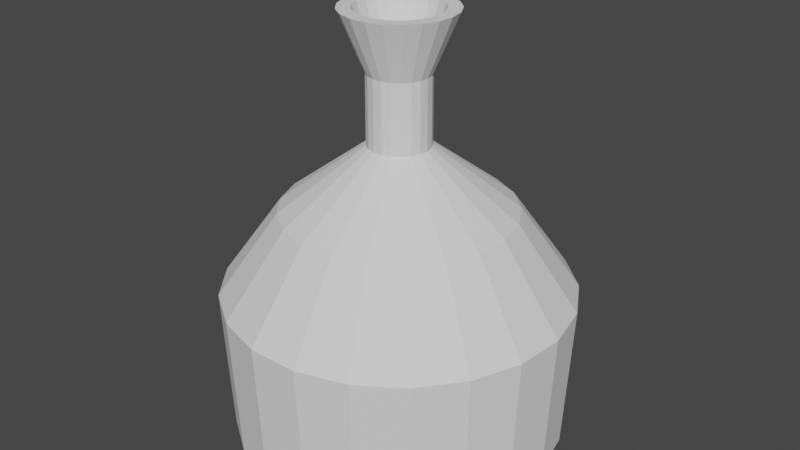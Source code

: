 # Source: Flask_for_hot_plate.blend  (saved by Blender 2.93.21; exported with 4.5.12 LTS)
import bpy
from mathutils import Matrix  # noqa: F401  (used for matrix-valued properties, if any)

bpy.ops.wm.read_factory_settings(use_empty=True)
scene = bpy.context.scene
scene.name = 'Scene'

# ---- collections
col_collection = bpy.data.collections.new('Collection'); scene.collection.children.link(col_collection)

# ---- world
world_world = bpy.data.worlds.new('World'); scene.world = world_world
world_world.use_nodes = True; world_world.node_tree.nodes.clear()
_N = world_world.node_tree.nodes; _L = world_world.node_tree.links
n0 = _N.new('ShaderNodeOutputWorld'); n0.name = 'World Output'; n0.location = (300, 300)
n1 = _N.new('ShaderNodeBackground'); n1.name = 'Background'; n1.location = (10, 300)
n1.inputs[0].default_value = (0.05088, 0.05088, 0.05088, 1.0)
_L.new(n1.outputs[0], n0.inputs[0])
n0.is_active_output = True
world_world.color = (0.05088, 0.05088, 0.05088)
world_world.use_sun_shadow = False
world_world.sun_shadow_jitter_overblur = 0.0

# ---- meshes
me_cylinder = bpy.data.meshes.new('Cylinder')
me_cylinder.from_pydata([(2.154e-08, 1.015, -1.483), (2.229e-08, 1.059, -0.5814), (0.2991, 0.9696, -1.483), (0.3121, 1.012, -0.5814), (0.5716, 0.8384, -1.483), (0.5965, 0.8749, -0.5814), (0.7933, 0.6327, -1.483), (0.8279, 0.6602, -0.5814), (0.9446, 0.3707, -1.483), (0.9857, 0.3869, -0.5814), (1.012, 0.07583, -1.483), (1.056, 0.07913, -0.5814), (0.9893, -0.2258, -1.483), (1.032, -0.2356, -0.5814), (0.8788, -0.5074, -1.483), (0.917, -0.5294, -0.5814), (0.6902, -0.7438, -1.483), (0.7202, -0.7762, -0.5814), (0.4403, -0.9142, -1.483), (0.4594, -0.954, -0.5814), (0.1512, -1.003, -1.483), (0.1578, -1.047, -0.5814), (-0.1512, -1.003, -1.483), (-0.1578, -1.047, -0.5814), (-0.4403, -0.9142, -1.483), (-0.4594, -0.954, -0.5814), (-0.6902, -0.7438, -1.483), (-0.7202, -0.7762, -0.5814), (-0.8788, -0.5074, -1.483), (-0.917, -0.5294, -0.5814), (-0.9893, -0.2258, -1.483), (-1.032, -0.2356, -0.5814), (-1.012, 0.07583, -1.483), (-1.056, 0.07913, -0.5814), (-0.9446, 0.3707, -1.483), (-0.9857, 0.3869, -0.5814), (-0.7933, 0.6327, -1.483), (-0.8279, 0.6602, -0.5814), (-0.5716, 0.8384, -1.483), (-0.5965, 0.8749, -0.5814), (-0.2991, 0.9696, -1.483), (-0.3121, 1.012, -0.5814), (0.206, 0.6677, -0.07635), (2.047e-08, 0.6988, -0.07635), (0.3936, 0.5774, -0.07635), (0.5463, 0.4357, -0.07635), (0.6505, 0.2553, -0.07635), (0.6968, 0.05222, -0.07635), (0.6813, -0.1555, -0.07635), (0.6052, -0.3494, -0.07635), (0.4753, -0.5122, -0.07635), (0.3032, -0.6296, -0.07635), (0.1041, -0.691, -0.07635), (-0.1041, -0.691, -0.07635), (-0.3032, -0.6296, -0.07635), (-0.4753, -0.5122, -0.07635), (-0.6052, -0.3494, -0.07635), (-0.6813, -0.1555, -0.07635), (-0.6968, 0.05222, -0.07635), (-0.6505, 0.2553, -0.07635), (-0.5463, 0.4357, -0.07635), (-0.3936, 0.5774, -0.07635), (-0.206, 0.6677, -0.07635), (0.05507, 0.1785, 0.3138), (9.601e-09, 0.1868, 0.3138), (0.1053, 0.1544, 0.3138), (0.1461, 0.1165, 0.3138), (0.1739, 0.06826, 0.3138), (0.1863, 0.01396, 0.3138), (0.1822, -0.04158, 0.3138), (0.1618, -0.09342, 0.3138), (0.1271, -0.137, 0.3138), (0.08107, -0.1683, 0.3138), (0.02785, -0.1848, 0.3138), (-0.02785, -0.1848, 0.3138), (-0.08107, -0.1683, 0.3138), (-0.1271, -0.137, 0.3138), (-0.1618, -0.09342, 0.3138), (-0.1822, -0.04158, 0.3138), (-0.1863, 0.01396, 0.3138), (-0.1739, 0.06826, 0.3138), (-0.1461, 0.1165, 0.3138), (-0.1053, 0.1544, 0.3138), (-0.05507, 0.1785, 0.3138), (0.05507, 0.1785, 0.7337), (-4.279e-08, 0.1868, 0.7337), (0.1053, 0.1544, 0.7337), (0.1461, 0.1165, 0.7337), (0.1739, 0.06826, 0.7337), (0.1863, 0.01396, 0.7337), (0.1822, -0.04158, 0.7337), (0.1618, -0.09342, 0.7337), (0.1271, -0.137, 0.7337), (0.08107, -0.1683, 0.7337), (0.02785, -0.1848, 0.7337), (-0.02785, -0.1848, 0.7337), (-0.08107, -0.1683, 0.7337), (-0.1271, -0.137, 0.7337), (-0.1618, -0.09342, 0.7337), (-0.1822, -0.04158, 0.7337), (-0.1863, 0.01396, 0.7337), (-0.1739, 0.06826, 0.7337), (-0.1461, 0.1165, 0.7337), (-0.1053, 0.1544, 0.7337), (-0.05507, 0.1785, 0.7337), (0.07603, 0.2465, 1.093), (2.008e-08, 0.2579, 1.093), (0.1453, 0.2131, 1.093), (0.2017, 0.1608, 1.093), (0.2401, 0.09424, 1.093), (0.2572, 0.01928, 1.093), (0.2515, -0.0574, 1.093), (0.2234, -0.129, 1.093), (0.1754, -0.1891, 1.093), (0.1119, -0.2324, 1.093), (0.03844, -0.2551, 1.093), (-0.03844, -0.2551, 1.093), (-0.1119, -0.2324, 1.093), (-0.1754, -0.1891, 1.093), (-0.2234, -0.129, 1.093), (-0.2515, -0.0574, 1.093), (-0.2572, 0.01928, 1.093), (-0.2401, 0.09424, 1.093), (-0.2017, 0.1608, 1.093), (-0.1453, 0.2131, 1.093), (-0.07603, 0.2465, 1.093), (0.09944, 0.3224, 1.093), (2.307e-08, 0.3374, 1.093), (0.19, 0.2787, 1.093), (0.2638, 0.2103, 1.093), (0.314, 0.1233, 1.093), (0.3364, 0.02521, 1.093), (0.3289, -0.07507, 1.093), (0.2922, -0.1687, 1.093), (0.2295, -0.2473, 1.093), (0.1464, -0.304, 1.093), (0.05028, -0.3336, 1.093), (-0.05028, -0.3336, 1.093), (-0.1464, -0.304, 1.093), (-0.2295, -0.2473, 1.093), (-0.2922, -0.1687, 1.093), (-0.3289, -0.07507, 1.093), (-0.3364, 0.02521, 1.093), (-0.314, 0.1233, 1.093), (-0.2638, 0.2103, 1.093), (-0.19, 0.2787, 1.093), (-0.09944, 0.3224, 1.093), (0.05092, 0.1651, 0.8391), (-5.06e-09, 0.1728, 0.8391), (0.09732, 0.1427, 0.8391), (0.1351, 0.1077, 0.8391), (0.1608, 0.06311, 0.8391), (0.1723, 0.01291, 0.8391), (0.1684, -0.03844, 0.8391), (0.1496, -0.08638, 0.8391), (0.1175, -0.1266, 0.8391), (0.07495, -0.1556, 0.8391), (0.02575, -0.1708, 0.8391), (-0.02575, -0.1708, 0.8391), (-0.07495, -0.1556, 0.8391), (-0.1175, -0.1266, 0.8391), (-0.1496, -0.08638, 0.8391), (-0.1684, -0.03844, 0.8391), (-0.1723, 0.01291, 0.8391), (-0.1608, 0.06311, 0.8391), (-0.1351, 0.1077, 0.8391), (-0.09732, 0.1427, 0.8391), (-0.05092, 0.1651, 0.8391), (0.04512, 0.1463, 0.6562), (4.65e-08, 0.1531, 0.6562), (0.08622, 0.1265, 0.6562), (0.1197, 0.09543, 0.6562), (0.1425, 0.05592, 0.6562), (0.1526, 0.01144, 0.6562), (0.1492, -0.03406, 0.6562), (0.1326, -0.07653, 0.6562), (0.1041, -0.1122, 0.6562), (0.06641, -0.1379, 0.6562), (0.02281, -0.1514, 0.6562), (-0.02281, -0.1514, 0.6562), (-0.06641, -0.1379, 0.6562), (-0.1041, -0.1122, 0.6562), (-0.1326, -0.07653, 0.6562), (-0.1492, -0.03406, 0.6562), (-0.1526, 0.01144, 0.6562), (-0.1425, 0.05592, 0.6562), (-0.1197, 0.09543, 0.6562), (-0.08622, 0.1265, 0.6562), (-0.04512, 0.1463, 0.6562)], [], [(0, 1, 3, 2), (2, 3, 5, 4), (4, 5, 7, 6), (6, 7, 9, 8), (8, 9, 11, 10), (10, 11, 13, 12), (12, 13, 15, 14), (14, 15, 17, 16), (16, 17, 19, 18), (18, 19, 21, 20), (20, 21, 23, 22), (22, 23, 25, 24), (24, 25, 27, 26), (26, 27, 29, 28), (28, 29, 31, 30), (30, 31, 33, 32), (32, 33, 35, 34), (34, 35, 37, 36), (36, 37, 39, 38), (7, 5, 44, 45), (38, 39, 41, 40), (40, 41, 1, 0), (0, 2, 4, 6, 8, 10, 12, 14, 16, 18, 20, 22, 24, 26, 28, 30, 32, 34, 36, 38, 40), (47, 46, 67, 68), (17, 15, 49, 50), (3, 1, 43, 42), (27, 25, 54, 55), (37, 35, 59, 60), (13, 11, 47, 48), (23, 21, 52, 53), (33, 31, 57, 58), (1, 41, 62, 43), (9, 7, 45, 46), (19, 17, 50, 51), (29, 27, 55, 56), (39, 37, 60, 61), (5, 3, 42, 44), (15, 13, 48, 49), (25, 23, 53, 54), (35, 33, 58, 59), (11, 9, 46, 47), (21, 19, 51, 52), (31, 29, 56, 57), (41, 39, 61, 62), (78, 77, 98, 99), (62, 61, 82, 83), (55, 54, 75, 76), (48, 47, 68, 69), (43, 62, 83, 64), (56, 55, 76, 77), (49, 48, 69, 70), (57, 56, 77, 78), (50, 49, 70, 71), (42, 43, 64, 63), (58, 57, 78, 79), (51, 50, 71, 72), (44, 42, 63, 65), (59, 58, 79, 80), (52, 51, 72, 73), (45, 44, 65, 66), (60, 59, 80, 81), (53, 52, 73, 74), (46, 45, 66, 67), (61, 60, 81, 82), (54, 53, 74, 75), (94, 93, 135, 136), (71, 70, 91, 92), (63, 64, 85, 84), (79, 78, 99, 100), (72, 71, 92, 93), (65, 63, 84, 86), (80, 79, 100, 101), (73, 72, 93, 94), (66, 65, 86, 87), (81, 80, 101, 102), (74, 73, 94, 95), (67, 66, 87, 88), (82, 81, 102, 103), (75, 74, 95, 96), (68, 67, 88, 89), (83, 82, 103, 104), (76, 75, 96, 97), (69, 68, 89, 90), (64, 83, 104, 85), (77, 76, 97, 98), (70, 69, 90, 91), (117, 116, 158, 159), (87, 86, 128, 129), (102, 101, 143, 144), (95, 94, 136, 137), (88, 87, 129, 130), (103, 102, 144, 145), (96, 95, 137, 138), (89, 88, 130, 131), (104, 103, 145, 146), (97, 96, 138, 139), (90, 89, 131, 132), (85, 104, 146, 127), (98, 97, 139, 140), (91, 90, 132, 133), (99, 98, 140, 141), (92, 91, 133, 134), (84, 85, 127, 126), (100, 99, 141, 142), (93, 92, 134, 135), (86, 84, 126, 128), (101, 100, 142, 143), (106, 105, 126, 127), (105, 107, 128, 126), (107, 108, 129, 128), (108, 109, 130, 129), (109, 110, 131, 130), (110, 111, 132, 131), (111, 112, 133, 132), (112, 113, 134, 133), (113, 114, 135, 134), (114, 115, 136, 135), (115, 116, 137, 136), (116, 117, 138, 137), (117, 118, 139, 138), (118, 119, 140, 139), (119, 120, 141, 140), (120, 121, 142, 141), (121, 122, 143, 142), (122, 123, 144, 143), (123, 124, 145, 144), (124, 125, 146, 145), (125, 106, 127, 146), (154, 153, 174, 175), (110, 109, 151, 152), (125, 124, 166, 167), (118, 117, 159, 160), (111, 110, 152, 153), (106, 125, 167, 148), (119, 118, 160, 161), (112, 111, 153, 154), (120, 119, 161, 162), (113, 112, 154, 155), (105, 106, 148, 147), (121, 120, 162, 163), (114, 113, 155, 156), (107, 105, 147, 149), (122, 121, 163, 164), (115, 114, 156, 157), (108, 107, 149, 150), (123, 122, 164, 165), (116, 115, 157, 158), (109, 108, 150, 151), (124, 123, 165, 166), (168, 169, 188, 187, 186, 185, 184, 183, 182, 181, 180, 179, 178, 177, 176, 175, 174, 173, 172, 171, 170), (162, 161, 182, 183), (155, 154, 175, 176), (147, 148, 169, 168), (163, 162, 183, 184), (156, 155, 176, 177), (149, 147, 168, 170), (164, 163, 184, 185), (157, 156, 177, 178), (150, 149, 170, 171), (165, 164, 185, 186), (158, 157, 178, 179), (151, 150, 171, 172), (166, 165, 186, 187), (159, 158, 179, 180), (152, 151, 172, 173), (167, 166, 187, 188), (160, 159, 180, 181), (153, 152, 173, 174), (148, 167, 188, 169), (161, 160, 181, 182)])
_uv = me_cylinder.uv_layers.new(name='UVMap')
_uv.uv.foreach_set('vector', [1.0, 0.5, 1.0, 1.0, 0.9524, 1.0, 0.9524, 0.5, 0.9524, 0.5, 0.9524, 1.0, 0.9048, 1.0, 0.9048, 0.5, 0.9048, 0.5, 0.9048, 1.0, 0.8571, 1.0, 0.8571, 0.5, 0.8571, 0.5, 0.8571, 1.0, 0.8095, 1.0, 0.8095, 0.5, 0.8095, 0.5, 0.8095, 1.0, 0.7619, 1.0, 0.7619, 0.5, 0.7619, 0.5, 0.7619, 1.0, 0.7143, 1.0, 0.7143, 0.5, 0.7143, 0.5, 0.7143, 1.0, 0.6667, 1.0, 0.6667, 0.5, 0.6667, 0.5, 0.6667, 1.0, 0.619, 1.0, 0.619, 0.5, 0.619, 0.5, 0.619, 1.0, 0.5714, 1.0, 0.5714, 0.5, 0.5714, 0.5, 0.5714, 1.0, 0.5238, 1.0, 0.5238, 0.5, 0.5238, 0.5, 0.5238, 1.0, 0.4762, 1.0, 0.4762, 0.5, 0.4762, 0.5, 0.4762, 1.0, 0.4286, 1.0, 0.4286, 0.5, 0.4286, 0.5, 0.4286, 1.0, 0.381, 1.0, 0.381, 0.5, 0.381, 0.5, 0.381, 1.0, 0.3333, 1.0, 0.3333, 0.5, 0.3333, 0.5, 0.3333, 1.0, 0.2857, 1.0, 0.2857, 0.5, 0.2857, 0.5, 0.2857, 1.0, 0.2381, 1.0, 0.2381, 0.5, 0.2381, 0.5, 0.2381, 1.0, 0.1905, 1.0, 0.1905, 0.5, 0.1905, 0.5, 0.1905, 1.0, 0.1429, 1.0, 0.1429, 0.5, 0.1429, 0.5, 0.1429, 1.0, 0.09524, 1.0, 0.09524, 0.5, 0.8571, 1.0, 0.9048, 1.0, 0.9048, 1.0, 0.8571, 1.0, 0.09524, 0.5, 0.09524, 1.0, 0.04762, 1.0, 0.04762, 0.5, 0.04762, 0.5, 0.04762, 1.0, 5.215e-08, 1.0, 5.215e-08, 0.5, 0.75, 0.49, 0.8207, 0.4793, 0.8852, 0.4483, 0.9376, 0.3996, 0.9734, 0.3377, 0.9893, 0.2679, 0.984, 0.1966, 0.9578, 0.13, 0.9132, 0.07407, 0.8541, 0.03377, 0.7858, 0.01268, 0.7142, 0.01268, 0.6459, 0.03377, 0.5868, 0.07407, 0.5422, 0.13, 0.516, 0.1966, 0.5107, 0.2679, 0.5266, 0.3377, 0.5624, 0.3996, 0.6148, 0.4483, 0.6793, 0.4793, 0.7619, 1.0, 0.8095, 1.0, 0.8095, 1.0, 0.7619, 1.0, 0.619, 1.0, 0.6667, 1.0, 0.6667, 1.0, 0.619, 1.0, 0.9524, 1.0, 1.0, 1.0, 1.0, 1.0, 0.9524, 1.0, 0.381, 1.0, 0.4286, 1.0, 0.4286, 1.0, 0.381, 1.0, 0.1429, 1.0, 0.1905, 1.0, 0.1905, 1.0, 0.1429, 1.0, 0.7143, 1.0, 0.7619, 1.0, 0.7619, 1.0, 0.7143, 1.0, 0.4762, 1.0, 0.5238, 1.0, 0.5238, 1.0, 0.4762, 1.0, 0.2381, 1.0, 0.2857, 1.0, 0.2857, 1.0, 0.2381, 1.0, 5.215e-08, 1.0, 0.04762, 1.0, 0.04762, 1.0, 5.215e-08, 1.0, 0.8095, 1.0, 0.8571, 1.0, 0.8571, 1.0, 0.8095, 1.0, 0.5714, 1.0, 0.619, 1.0, 0.619, 1.0, 0.5714, 1.0, 0.3333, 1.0, 0.381, 1.0, 0.381, 1.0, 0.3333, 1.0, 0.09524, 1.0, 0.1429, 1.0, 0.1429, 1.0, 0.09524, 1.0, 0.9048, 1.0, 0.9524, 1.0, 0.9524, 1.0, 0.9048, 1.0, 0.6667, 1.0, 0.7143, 1.0, 0.7143, 1.0, 0.6667, 1.0, 0.4286, 1.0, 0.4762, 1.0, 0.4762, 1.0, 0.4286, 1.0, 0.1905, 1.0, 0.2381, 1.0, 0.2381, 1.0, 0.1905, 1.0, 0.7619, 1.0, 0.8095, 1.0, 0.8095, 1.0, 0.7619, 1.0, 0.5238, 1.0, 0.5714, 1.0, 0.5714, 1.0, 0.5238, 1.0, 0.2857, 1.0, 0.3333, 1.0, 0.3333, 1.0, 0.2857, 1.0, 0.04762, 1.0, 0.09524, 1.0, 0.09524, 1.0, 0.04762, 1.0, 0.2857, 1.0, 0.3333, 1.0, 0.3333, 1.0, 0.2857, 1.0, 0.04762, 1.0, 0.09524, 1.0, 0.09524, 1.0, 0.04762, 1.0, 0.381, 1.0, 0.4286, 1.0, 0.4286, 1.0, 0.381, 1.0, 0.7143, 1.0, 0.7619, 1.0, 0.7619, 1.0, 0.7143, 1.0, 5.215e-08, 1.0, 0.04762, 1.0, 0.04762, 1.0, 5.215e-08, 1.0, 0.3333, 1.0, 0.381, 1.0, 0.381, 1.0, 0.3333, 1.0, 0.6667, 1.0, 0.7143, 1.0, 0.7143, 1.0, 0.6667, 1.0, 0.2857, 1.0, 0.3333, 1.0, 0.3333, 1.0, 0.2857, 1.0, 0.619, 1.0, 0.6667, 1.0, 0.6667, 1.0, 0.619, 1.0, 0.9524, 1.0, 1.0, 1.0, 1.0, 1.0, 0.9524, 1.0, 0.2381, 1.0, 0.2857, 1.0, 0.2857, 1.0, 0.2381, 1.0, 0.5714, 1.0, 0.619, 1.0, 0.619, 1.0, 0.5714, 1.0, 0.9048, 1.0, 0.9524, 1.0, 0.9524, 1.0, 0.9048, 1.0, 0.1905, 1.0, 0.2381, 1.0, 0.2381, 1.0, 0.1905, 1.0, 0.5238, 1.0, 0.5714, 1.0, 0.5714, 1.0, 0.5238, 1.0, 0.8571, 1.0, 0.9048, 1.0, 0.9048, 1.0, 0.8571, 1.0, 0.1429, 1.0, 0.1905, 1.0, 0.1905, 1.0, 0.1429, 1.0, 0.4762, 1.0, 0.5238, 1.0, 0.5238, 1.0, 0.4762, 1.0, 0.8095, 1.0, 0.8571, 1.0, 0.8571, 1.0, 0.8095, 1.0, 0.09524, 1.0, 0.1429, 1.0, 0.1429, 1.0, 0.09524, 1.0, 0.4286, 1.0, 0.4762, 1.0, 0.4762, 1.0, 0.4286, 1.0, 0.5238, 1.0, 0.5714, 1.0, 0.5714, 1.0, 0.5238, 1.0, 0.619, 1.0, 0.6667, 1.0, 0.6667, 1.0, 0.619, 1.0, 0.9524, 1.0, 1.0, 1.0, 1.0, 1.0, 0.9524, 1.0, 0.2381, 1.0, 0.2857, 1.0, 0.2857, 1.0, 0.2381, 1.0, 0.5714, 1.0, 0.619, 1.0, 0.619, 1.0, 0.5714, 1.0, 0.9048, 1.0, 0.9524, 1.0, 0.9524, 1.0, 0.9048, 1.0, 0.1905, 1.0, 0.2381, 1.0, 0.2381, 1.0, 0.1905, 1.0, 0.5238, 1.0, 0.5714, 1.0, 0.5714, 1.0, 0.5238, 1.0, 0.8571, 1.0, 0.9048, 1.0, 0.9048, 1.0, 0.8571, 1.0, 0.1429, 1.0, 0.1905, 1.0, 0.1905, 1.0, 0.1429, 1.0, 0.4762, 1.0, 0.5238, 1.0, 0.5238, 1.0, 0.4762, 1.0, 0.8095, 1.0, 0.8571, 1.0, 0.8571, 1.0, 0.8095, 1.0, 0.09524, 1.0, 0.1429, 1.0, 0.1429, 1.0, 0.09524, 1.0, 0.4286, 1.0, 0.4762, 1.0, 0.4762, 1.0, 0.4286, 1.0, 0.7619, 1.0, 0.8095, 1.0, 0.8095, 1.0, 0.7619, 1.0, 0.04762, 1.0, 0.09524, 1.0, 0.09524, 1.0, 0.04762, 1.0, 0.381, 1.0, 0.4286, 1.0, 0.4286, 1.0, 0.381, 1.0, 0.7143, 1.0, 0.7619, 1.0, 0.7619, 1.0, 0.7143, 1.0, 5.215e-08, 1.0, 0.04762, 1.0, 0.04762, 1.0, 5.215e-08, 1.0, 0.3333, 1.0, 0.381, 1.0, 0.381, 1.0, 0.3333, 1.0, 0.6667, 1.0, 0.7143, 1.0, 0.7143, 1.0, 0.6667, 1.0, 0.1704, 0.08467, 0.2227, 0.06855, 0.2227, 0.06855, 0.1704, 0.08467, 0.8571, 1.0, 0.9048, 1.0, 0.9048, 1.0, 0.8571, 1.0, 0.1429, 1.0, 0.1905, 1.0, 0.1905, 1.0, 0.1429, 1.0, 0.4762, 1.0, 0.5238, 1.0, 0.5238, 1.0, 0.4762, 1.0, 0.8095, 1.0, 0.8571, 1.0, 0.8571, 1.0, 0.8095, 1.0, 0.09524, 1.0, 0.1429, 1.0, 0.1429, 1.0, 0.09524, 1.0, 0.4286, 1.0, 0.4762, 1.0, 0.4762, 1.0, 0.4286, 1.0, 0.7619, 1.0, 0.8095, 1.0, 0.8095, 1.0, 0.7619, 1.0, 0.04762, 1.0, 0.09524, 1.0, 0.09524, 1.0, 0.04762, 1.0, 0.381, 1.0, 0.4286, 1.0, 0.4286, 1.0, 0.381, 1.0, 0.7143, 1.0, 0.7619, 1.0, 0.7619, 1.0, 0.7143, 1.0, 5.215e-08, 1.0, 0.04762, 1.0, 0.04762, 1.0, 5.215e-08, 1.0, 0.3333, 1.0, 0.381, 1.0, 0.381, 1.0, 0.3333, 1.0, 0.6667, 1.0, 0.7143, 1.0, 0.7143, 1.0, 0.6667, 1.0, 0.2857, 1.0, 0.3333, 1.0, 0.3333, 1.0, 0.2857, 1.0, 0.619, 1.0, 0.6667, 1.0, 0.6667, 1.0, 0.619, 1.0, 0.9524, 1.0, 1.0, 1.0, 1.0, 1.0, 0.9524, 1.0, 0.2381, 1.0, 0.2857, 1.0, 0.2857, 1.0, 0.2381, 1.0, 0.5714, 1.0, 0.619, 1.0, 0.619, 1.0, 0.5714, 1.0, 0.9048, 1.0, 0.9524, 1.0, 0.9524, 1.0, 0.9048, 1.0, 0.1905, 1.0, 0.2381, 1.0, 0.2381, 1.0, 0.1905, 1.0, 0.25, 0.4335, 0.3041, 0.4254, 0.3207, 0.4793, 0.25, 0.49, 0.3041, 0.4254, 0.3534, 0.4016, 0.3852, 0.4483, 0.3207, 0.4793, 0.3534, 0.4016, 0.3935, 0.3644, 0.4376, 0.3996, 0.3852, 0.4483, 0.3935, 0.3644, 0.4208, 0.317, 0.4734, 0.3377, 0.4376, 0.3996, 0.4208, 0.317, 0.433, 0.2637, 0.4893, 0.2679, 0.4734, 0.3377, 0.433, 0.2637, 0.4289, 0.2092, 0.484, 0.1966, 0.4893, 0.2679, 0.4289, 0.2092, 0.4089, 0.1582, 0.4578, 0.13, 0.484, 0.1966, 0.4089, 0.1582, 0.3748, 0.1155, 0.4132, 0.07407, 0.4578, 0.13, 0.3748, 0.1155, 0.3296, 0.08467, 0.3541, 0.03377, 0.4132, 0.07407, 0.3296, 0.08467, 0.2773, 0.06855, 0.2858, 0.01268, 0.3541, 0.03377, 0.2773, 0.06855, 0.2227, 0.06855, 0.2142, 0.01268, 0.2858, 0.01268, 0.2227, 0.06855, 0.1704, 0.08467, 0.1459, 0.03377, 0.2142, 0.01268, 0.1704, 0.08467, 0.1252, 0.1155, 0.08676, 0.07407, 0.1459, 0.03377, 0.1252, 0.1155, 0.09108, 0.1582, 0.04215, 0.13, 0.08676, 0.07407, 0.09108, 0.1582, 0.0711, 0.2092, 0.01602, 0.1966, 0.04215, 0.13, 0.0711, 0.2092, 0.06701, 0.2637, 0.01067, 0.2679, 0.01602, 0.1966, 0.06701, 0.2637, 0.07918, 0.317, 0.02659, 0.3377, 0.01067, 0.2679, 0.07918, 0.317, 0.1065, 0.3644, 0.06236, 0.3996, 0.02659, 0.3377, 0.1065, 0.3644, 0.1466, 0.4016, 0.1148, 0.4483, 0.06236, 0.3996, 0.1466, 0.4016, 0.1959, 0.4254, 0.1793, 0.4793, 0.1148, 0.4483, 0.1959, 0.4254, 0.25, 0.4335, 0.25, 0.49, 0.1793, 0.4793, 0.4089, 0.1582, 0.4289, 0.2092, 0.4289, 0.2092, 0.4089, 0.1582, 0.433, 0.2637, 0.4208, 0.317, 0.4208, 0.317, 0.433, 0.2637, 0.1959, 0.4254, 0.1466, 0.4016, 0.1466, 0.4016, 0.1959, 0.4254, 0.1252, 0.1155, 0.1704, 0.08467, 0.1704, 0.08467, 0.1252, 0.1155, 0.4289, 0.2092, 0.433, 0.2637, 0.433, 0.2637, 0.4289, 0.2092, 0.25, 0.4335, 0.1959, 0.4254, 0.1959, 0.4254, 0.25, 0.4335, 0.09108, 0.1582, 0.1252, 0.1155, 0.1252, 0.1155, 0.09108, 0.1582, 0.4089, 0.1582, 0.4289, 0.2092, 0.4289, 0.2092, 0.4089, 0.1582, 0.0711, 0.2092, 0.09108, 0.1582, 0.09108, 0.1582, 0.0711, 0.2092, 0.3748, 0.1155, 0.4089, 0.1582, 0.4089, 0.1582, 0.3748, 0.1155, 0.3041, 0.4254, 0.25, 0.4335, 0.25, 0.4335, 0.3041, 0.4254, 0.06701, 0.2637, 0.0711, 0.2092, 0.0711, 0.2092, 0.06701, 0.2637, 0.3296, 0.08467, 0.3748, 0.1155, 0.3748, 0.1155, 0.3296, 0.08467, 0.3534, 0.4016, 0.3041, 0.4254, 0.3041, 0.4254, 0.3534, 0.4016, 0.07918, 0.317, 0.06701, 0.2637, 0.06701, 0.2637, 0.07918, 0.317, 0.2773, 0.06855, 0.3296, 0.08467, 0.3296, 0.08467, 0.2773, 0.06855, 0.3935, 0.3644, 0.3534, 0.4016, 0.3534, 0.4016, 0.3935, 0.3644, 0.1065, 0.3644, 0.07918, 0.317, 0.07918, 0.317, 0.1065, 0.3644, 0.2227, 0.06855, 0.2773, 0.06855, 0.2773, 0.06855, 0.2227, 0.06855, 0.4208, 0.317, 0.3935, 0.3644, 0.3935, 0.3644, 0.4208, 0.317, 0.1466, 0.4016, 0.1065, 0.3644, 0.1065, 0.3644, 0.1466, 0.4016, 0.3041, 0.4254, 0.25, 0.4335, 0.1959, 0.4254, 0.1466, 0.4016, 0.1065, 0.3644, 0.07918, 0.317, 0.06701, 0.2637, 0.0711, 0.2092, 0.09108, 0.1582, 0.1252, 0.1155, 0.1704, 0.08467, 0.2227, 0.06855, 0.2773, 0.06855, 0.3296, 0.08467, 0.3748, 0.1155, 0.4089, 0.1582, 0.4289, 0.2092, 0.433, 0.2637, 0.4208, 0.317, 0.3935, 0.3644, 0.3534, 0.4016, 0.0711, 0.2092, 0.09108, 0.1582, 0.09108, 0.1582, 0.0711, 0.2092, 0.3748, 0.1155, 0.4089, 0.1582, 0.4089, 0.1582, 0.3748, 0.1155, 0.3041, 0.4254, 0.25, 0.4335, 0.25, 0.4335, 0.3041, 0.4254, 0.06701, 0.2637, 0.0711, 0.2092, 0.0711, 0.2092, 0.06701, 0.2637, 0.3296, 0.08467, 0.3748, 0.1155, 0.3748, 0.1155, 0.3296, 0.08467, 0.3534, 0.4016, 0.3041, 0.4254, 0.3041, 0.4254, 0.3534, 0.4016, 0.07918, 0.317, 0.06701, 0.2637, 0.06701, 0.2637, 0.07918, 0.317, 0.2773, 0.06855, 0.3296, 0.08467, 0.3296, 0.08467, 0.2773, 0.06855, 0.3935, 0.3644, 0.3534, 0.4016, 0.3534, 0.4016, 0.3935, 0.3644, 0.1065, 0.3644, 0.07918, 0.317, 0.07918, 0.317, 0.1065, 0.3644, 0.2227, 0.06855, 0.2773, 0.06855, 0.2773, 0.06855, 0.2227, 0.06855, 0.4208, 0.317, 0.3935, 0.3644, 0.3935, 0.3644, 0.4208, 0.317, 0.1466, 0.4016, 0.1065, 0.3644, 0.1065, 0.3644, 0.1466, 0.4016, 0.1704, 0.08467, 0.2227, 0.06855, 0.2227, 0.06855, 0.1704, 0.08467, 0.433, 0.2637, 0.4208, 0.317, 0.4208, 0.317, 0.433, 0.2637, 0.1959, 0.4254, 0.1466, 0.4016, 0.1466, 0.4016, 0.1959, 0.4254, 0.1252, 0.1155, 0.1704, 0.08467, 0.1704, 0.08467, 0.1252, 0.1155, 0.4289, 0.2092, 0.433, 0.2637, 0.433, 0.2637, 0.4289, 0.2092, 0.25, 0.4335, 0.1959, 0.4254, 0.1959, 0.4254, 0.25, 0.4335, 0.09108, 0.1582, 0.1252, 0.1155, 0.1252, 0.1155, 0.09108, 0.1582])
me_cylinder.use_remesh_fix_poles = True
me_cylinder.use_remesh_preserve_attributes = False
me_cylinder.update()

# ---- objects
ob_cylinder = bpy.data.objects.new('Cylinder', me_cylinder)

# ---- transforms, parenting, visibility, modifiers, constraints
ob_cylinder.location = (-2.129e-08, 4.967e-09, 1.528)

# ---- collection membership
col_collection.objects.link(ob_cylinder)

# ---- scene / render settings (as saved in the file)
scene.frame_start = 1; scene.frame_end = 250; scene.frame_set(1)
scene.render.engine = 'BLENDER_EEVEE_NEXT'
scene.cycles.use_denoising = False
scene.cycles.samples = 128
scene.cycles.sampling_pattern = 'TABULATED_SOBOL'
scene.cycles.use_adaptive_sampling = False
scene.cycles.use_light_tree = False
scene.view_settings.view_transform = 'Filmic'
bpy.context.view_layer.update()

# ---- added for rendering (the .blend has no active camera and no usable light): camera, sun
cam_auto = bpy.data.cameras.new('AutoCamera')
cam_auto.lens = 50.0
cam_auto.sensor_width = 36.0
cam_auto.clip_end = 1000.0
ob_auto_camera = bpy.data.objects.new('AutoCamera', cam_auto)
scene.collection.objects.link(ob_auto_camera)
ob_auto_camera.location = (3.64579, -4.36903, 4.25011)
ob_auto_camera.rotation_euler = (1.09748, -7.21219e-08, 0.694738)
scene.camera = ob_auto_camera
light_auto_sun = bpy.data.lights.new('AutoSun', 'SUN')
light_auto_sun.energy = 3.0
light_auto_sun.angle = 0.0523599
ob_auto_sun = bpy.data.objects.new('AutoSun', light_auto_sun)
scene.collection.objects.link(ob_auto_sun)
ob_auto_sun.rotation_euler = (0.872665, 0.174533, 0.523599)
bpy.context.view_layer.update()
